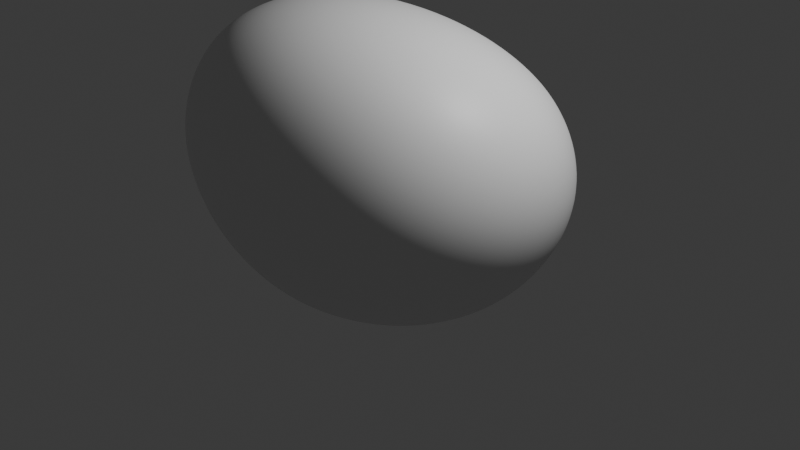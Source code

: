 # Source: batu.blend  (saved by Blender 4.2.66; exported with 4.5.12 LTS)
import bpy
from mathutils import Matrix  # noqa: F401  (used for matrix-valued properties, if any)

bpy.ops.wm.read_factory_settings(use_empty=True)
scene = bpy.context.scene
scene.name = 'Scene'

# ---- collections
col_collection = bpy.data.collections.new('Collection'); scene.collection.children.link(col_collection)

# ---- materials (node trees are filled in below, after node groups)
mat_material = bpy.data.materials.new('Material')
mat_material.alpha_threshold = 0.0
mat_material.use_transparent_shadow = False
mat_material.roughness = 0.5
mat_material.line_color = (0.0, 0.0, 0.0, 1.0)

# ---- material node trees
mat_material.use_nodes = True; mat_material.node_tree.nodes.clear()
_N = mat_material.node_tree.nodes; _L = mat_material.node_tree.links
n0 = _N.new('ShaderNodeOutputMaterial'); n0.name = 'Material Output'; n0.location = (300, 300)
n1 = _N.new('ShaderNodeBsdfPrincipled'); n1.name = 'Principled BSDF'; n1.location = (10, 300)
n1.inputs[3].default_value = 1.45
_L.new(n1.outputs[0], n0.inputs[0])
n0.is_active_output = True

# ---- world
world_world = bpy.data.worlds.new('World'); scene.world = world_world
world_world.use_nodes = True; world_world.node_tree.nodes.clear()
_N = world_world.node_tree.nodes; _L = world_world.node_tree.links
n0 = _N.new('ShaderNodeOutputWorld'); n0.name = 'World Output'; n0.location = (300, 300)
n1 = _N.new('ShaderNodeBackground'); n1.name = 'Background'; n1.location = (10, 300)
n1.inputs[0].default_value = (0.05088, 0.05088, 0.05088, 1.0)
_L.new(n1.outputs[0], n0.inputs[0])
n0.is_active_output = True
world_world.color = (0.05088, 0.05088, 0.05088)
world_world.sun_shadow_jitter_overblur = 0.0

# ---- cameras
cam_camera = bpy.data.cameras.new('Camera')
cam_camera.clip_end = 100.0
cam_camera.ortho_scale = 7.314

# ---- lights
light_light = bpy.data.lights.new('Light', 'POINT')
light_light.energy = 1000.0
light_light.shadow_soft_size = 0.1

# ---- meshes
me_cube = bpy.data.meshes.new('Cube')
me_cube.from_pydata([(1.857, 0.9356, 0.9356), (1.857, 0.9356, -0.9356), (1.98, -1.632, 1.35), (1.703, -1.756, -0.9905), (-1.0, 1.0, 1.0), (-2.814, 1.852, -2.124), (-2.177, -1.804, 2.076), (-1.154, -1.821, -1.055)], [], [(0, 4, 6, 2), (3, 2, 6, 7), (7, 6, 4, 5), (5, 1, 3, 7), (1, 0, 2, 3), (5, 4, 0, 1)])
me_cube.polygons.foreach_set('use_smooth', [True] * 6)
_uv = me_cube.uv_layers.new(name='UVMap')
_uv.uv.foreach_set('vector', [0.625, 0.5, 0.875, 0.5, 0.875, 0.75, 0.625, 0.75, 0.375, 0.75, 0.625, 0.75, 0.625, 1.0, 0.375, 1.0, 0.375, 0.0, 0.625, 0.0, 0.625, 0.25, 0.375, 0.25, 0.125, 0.5, 0.375, 0.5, 0.375, 0.75, 0.125, 0.75, 0.375, 0.5, 0.625, 0.5, 0.625, 0.75, 0.375, 0.75, 0.375, 0.25, 0.625, 0.25, 0.625, 0.5, 0.375, 0.5])
me_cube.materials.append(mat_material)
me_cube.use_mirror_vertex_groups = False
me_cube.update()

# ---- objects
ob_cube = bpy.data.objects.new('Cube', me_cube)
ob_light = bpy.data.objects.new('Light', light_light)
ob_camera = bpy.data.objects.new('Camera', cam_camera)

# ---- transforms, parenting, visibility, modifiers, constraints
ob_cube.location = (0.0, 0.0, 0.6958)
ob_cube.lock_rotations_4d = False
ob_cube.empty_display_type = 'ARROWS'
ob_cube.lineart.crease_threshold = 0.0
_m = ob_cube.modifiers.new('Subdivision', 'SUBSURF')
_m.levels = 5
_m.render_levels = 5
_m = ob_cube.modifiers.new('Displace', 'DISPLACE')
ob_light.location = (4.076, 1.005, 5.904)
ob_light.rotation_euler = (0.6503, 0.05522, 1.866)
ob_light.lock_rotations_4d = False
ob_light.empty_display_type = 'ARROWS'
ob_light.color = (0.0, 0.0, 0.0, 0.0)
ob_light.lineart.crease_threshold = 0.0
ob_camera.location = (7.359, -6.926, 4.958)
ob_camera.rotation_euler = (1.109, 0.0, 0.8149)
ob_camera.lock_rotations_4d = False
ob_camera.empty_display_type = 'ARROWS'
ob_camera.color = (0.0, 0.0, 0.0, 0.0)
ob_camera.display_type = 'WIRE'
ob_camera.lineart.crease_threshold = 0.0

# ---- collection membership
col_collection.objects.link(ob_cube)
col_collection.objects.link(ob_light)
col_collection.objects.link(ob_camera)

# ---- scene / render settings (as saved in the file)
scene.camera = ob_camera
scene.frame_start = 1; scene.frame_end = 250; scene.frame_set(1)
scene.render.engine = 'BLENDER_EEVEE_NEXT'
bpy.context.view_layer.update()
